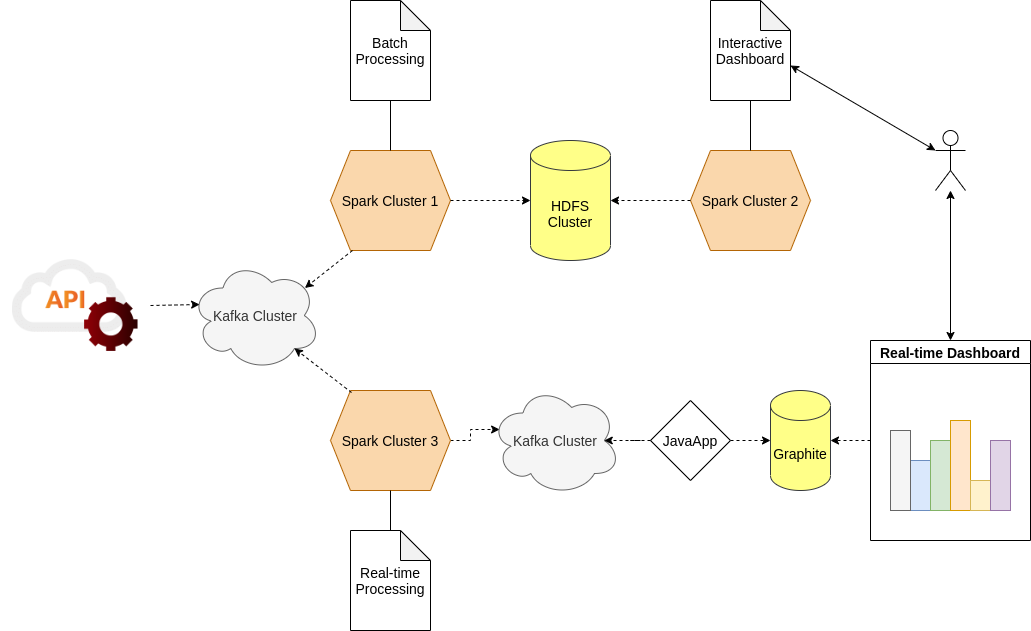

The diagram above was exported from draw.io. Its source (the exported page's mxGraphModel, read from the mxfile embedded in the PNG):
<mxGraphModel dx="1718" dy="521" grid="1" gridSize="10" guides="1" tooltips="1" connect="1" arrows="1" fold="1" page="1" pageScale="1" pageWidth="850" pageHeight="1100" math="0" shadow="0">
  <root>
    <mxCell id="0" />
    <mxCell id="1" parent="0" />
    <mxCell id="oyxg1TWf9rsDjAh4MlmP-4" value="&lt;font style=&quot;font-size: 14px&quot;&gt;HDFS Cluster&lt;br&gt;&lt;/font&gt;" style="shape=cylinder3;whiteSpace=wrap;html=1;boundedLbl=1;backgroundOutline=1;size=15;fillColor=#ffff88;strokeColor=#36393d;" parent="1" vertex="1">
      <mxGeometry x="440" y="330" width="80" height="120" as="geometry" />
    </mxCell>
    <mxCell id="oyxg1TWf9rsDjAh4MlmP-7" value="&lt;font style=&quot;font-size: 14px&quot;&gt;Spark Cluster 1&lt;/font&gt;" style="shape=hexagon;perimeter=hexagonPerimeter2;whiteSpace=wrap;html=1;fixedSize=1;fillColor=#fad7ac;strokeColor=#b46504;" parent="1" vertex="1">
      <mxGeometry x="240" y="340" width="120" height="100" as="geometry" />
    </mxCell>
    <mxCell id="oyxg1TWf9rsDjAh4MlmP-9" value="&lt;font style=&quot;font-size: 14px&quot;&gt;Kafka Cluster&lt;/font&gt;" style="ellipse;shape=cloud;whiteSpace=wrap;html=1;fillColor=#f5f5f5;strokeColor=#666666;fontColor=#333333;" parent="1" vertex="1">
      <mxGeometry x="100" y="450" width="130" height="110" as="geometry" />
    </mxCell>
    <mxCell id="oyxg1TWf9rsDjAh4MlmP-10" value="&lt;font style=&quot;font-size: 14px&quot;&gt;Interactive Dashboard&lt;/font&gt;" style="shape=note;whiteSpace=wrap;html=1;backgroundOutline=1;darkOpacity=0.05;" parent="1" vertex="1">
      <mxGeometry x="620" y="190" width="80" height="100" as="geometry" />
    </mxCell>
    <mxCell id="oyxg1TWf9rsDjAh4MlmP-11" value="&lt;font style=&quot;font-size: 14px&quot;&gt;Batch Processing&lt;/font&gt;" style="shape=note;whiteSpace=wrap;html=1;backgroundOutline=1;darkOpacity=0.05;" parent="1" vertex="1">
      <mxGeometry x="260" y="190" width="80" height="100" as="geometry" />
    </mxCell>
    <mxCell id="oyxg1TWf9rsDjAh4MlmP-12" value="&lt;font style=&quot;font-size: 14px&quot;&gt;Spark Cluster 2&lt;/font&gt;" style="shape=hexagon;perimeter=hexagonPerimeter2;whiteSpace=wrap;html=1;fixedSize=1;fillColor=#fad7ac;strokeColor=#b46504;" parent="1" vertex="1">
      <mxGeometry x="600" y="340" width="120" height="100" as="geometry" />
    </mxCell>
    <mxCell id="oyxg1TWf9rsDjAh4MlmP-13" value="" style="shape=umlActor;verticalLabelPosition=bottom;verticalAlign=top;html=1;outlineConnect=0;" parent="1" vertex="1">
      <mxGeometry x="845" y="320" width="30" height="60" as="geometry" />
    </mxCell>
    <mxCell id="2OiiSVEkxc6v2oUmIGEL-5" style="edgeStyle=orthogonalEdgeStyle;rounded=0;orthogonalLoop=1;jettySize=auto;html=1;entryX=0.07;entryY=0.4;entryDx=0;entryDy=0;entryPerimeter=0;dashed=1;" parent="1" source="oyxg1TWf9rsDjAh4MlmP-14" target="2OiiSVEkxc6v2oUmIGEL-2" edge="1">
      <mxGeometry relative="1" as="geometry" />
    </mxCell>
    <mxCell id="oyxg1TWf9rsDjAh4MlmP-14" value="&lt;font style=&quot;font-size: 14px&quot;&gt;Spark Cluster 3&lt;/font&gt;" style="shape=hexagon;perimeter=hexagonPerimeter2;whiteSpace=wrap;html=1;fixedSize=1;fillColor=#fad7ac;strokeColor=#b46504;" parent="1" vertex="1">
      <mxGeometry x="240" y="580" width="120" height="100" as="geometry" />
    </mxCell>
    <mxCell id="oyxg1TWf9rsDjAh4MlmP-15" value="Real-time Dashboard" style="swimlane;fontSize=14;" parent="1" vertex="1">
      <mxGeometry x="780" y="530" width="160" height="200" as="geometry" />
    </mxCell>
    <mxCell id="oyxg1TWf9rsDjAh4MlmP-58" value="" style="rounded=0;whiteSpace=wrap;html=1;fontSize=14;fillColor=#dae8fc;strokeColor=#6c8ebf;" parent="oyxg1TWf9rsDjAh4MlmP-15" vertex="1">
      <mxGeometry x="40" y="120" width="20" height="50" as="geometry" />
    </mxCell>
    <mxCell id="oyxg1TWf9rsDjAh4MlmP-59" value="" style="rounded=0;whiteSpace=wrap;html=1;fontSize=14;fillColor=#d5e8d4;strokeColor=#82b366;" parent="oyxg1TWf9rsDjAh4MlmP-15" vertex="1">
      <mxGeometry x="60" y="100" width="20" height="70" as="geometry" />
    </mxCell>
    <mxCell id="oyxg1TWf9rsDjAh4MlmP-60" value="" style="rounded=0;whiteSpace=wrap;html=1;fontSize=14;fillColor=#ffe6cc;strokeColor=#d79b00;" parent="oyxg1TWf9rsDjAh4MlmP-15" vertex="1">
      <mxGeometry x="80" y="80" width="20" height="90" as="geometry" />
    </mxCell>
    <mxCell id="oyxg1TWf9rsDjAh4MlmP-62" value="" style="rounded=0;whiteSpace=wrap;html=1;fontSize=14;fillColor=#fff2cc;strokeColor=#d6b656;" parent="oyxg1TWf9rsDjAh4MlmP-15" vertex="1">
      <mxGeometry x="100" y="140" width="20" height="30" as="geometry" />
    </mxCell>
    <mxCell id="oyxg1TWf9rsDjAh4MlmP-61" value="" style="rounded=0;whiteSpace=wrap;html=1;fontSize=14;fillColor=#e1d5e7;strokeColor=#9673a6;" parent="oyxg1TWf9rsDjAh4MlmP-15" vertex="1">
      <mxGeometry x="120" y="100" width="20" height="70" as="geometry" />
    </mxCell>
    <mxCell id="oyxg1TWf9rsDjAh4MlmP-64" value="" style="rounded=0;whiteSpace=wrap;html=1;fontSize=14;fillColor=#f5f5f5;strokeColor=#666666;fontColor=#333333;" parent="oyxg1TWf9rsDjAh4MlmP-15" vertex="1">
      <mxGeometry x="20" y="90" width="20" height="80" as="geometry" />
    </mxCell>
    <mxCell id="oyxg1TWf9rsDjAh4MlmP-16" value="" style="endArrow=none;html=1;entryX=0.5;entryY=1;entryDx=0;entryDy=0;entryPerimeter=0;exitX=0.5;exitY=0;exitDx=0;exitDy=0;" parent="1" source="oyxg1TWf9rsDjAh4MlmP-7" target="oyxg1TWf9rsDjAh4MlmP-11" edge="1">
      <mxGeometry width="50" height="50" relative="1" as="geometry">
        <mxPoint x="410" y="490" as="sourcePoint" />
        <mxPoint x="460" y="440" as="targetPoint" />
      </mxGeometry>
    </mxCell>
    <mxCell id="oyxg1TWf9rsDjAh4MlmP-17" value="" style="endArrow=none;html=1;entryX=0.5;entryY=1;entryDx=0;entryDy=0;entryPerimeter=0;" parent="1" source="oyxg1TWf9rsDjAh4MlmP-12" target="oyxg1TWf9rsDjAh4MlmP-10" edge="1">
      <mxGeometry width="50" height="50" relative="1" as="geometry">
        <mxPoint x="400" y="490" as="sourcePoint" />
        <mxPoint x="450" y="440" as="targetPoint" />
      </mxGeometry>
    </mxCell>
    <mxCell id="oyxg1TWf9rsDjAh4MlmP-23" value="" style="endArrow=classic;html=1;dashed=1;entryX=0.88;entryY=0.25;entryDx=0;entryDy=0;entryPerimeter=0;exitX=0.183;exitY=1;exitDx=0;exitDy=0;exitPerimeter=0;" parent="1" source="oyxg1TWf9rsDjAh4MlmP-7" target="oyxg1TWf9rsDjAh4MlmP-9" edge="1">
      <mxGeometry width="50" height="50" relative="1" as="geometry">
        <mxPoint x="400" y="440" as="sourcePoint" />
        <mxPoint x="450" y="390" as="targetPoint" />
      </mxGeometry>
    </mxCell>
    <mxCell id="oyxg1TWf9rsDjAh4MlmP-25" value="" style="endArrow=classic;html=1;dashed=1;entryX=0;entryY=0.5;entryDx=0;entryDy=0;entryPerimeter=0;exitX=1;exitY=0.5;exitDx=0;exitDy=0;" parent="1" source="oyxg1TWf9rsDjAh4MlmP-7" target="oyxg1TWf9rsDjAh4MlmP-4" edge="1">
      <mxGeometry width="50" height="50" relative="1" as="geometry">
        <mxPoint x="271.96000000000004" y="450" as="sourcePoint" />
        <mxPoint x="205.5999999999999" y="527.5" as="targetPoint" />
      </mxGeometry>
    </mxCell>
    <mxCell id="oyxg1TWf9rsDjAh4MlmP-31" value="" style="endArrow=classic;html=1;dashed=1;entryX=1;entryY=0.5;entryDx=0;entryDy=0;entryPerimeter=0;exitX=0;exitY=0.5;exitDx=0;exitDy=0;" parent="1" source="oyxg1TWf9rsDjAh4MlmP-12" target="oyxg1TWf9rsDjAh4MlmP-4" edge="1">
      <mxGeometry width="50" height="50" relative="1" as="geometry">
        <mxPoint x="350" y="400" as="sourcePoint" />
        <mxPoint x="440" y="400" as="targetPoint" />
      </mxGeometry>
    </mxCell>
    <mxCell id="oyxg1TWf9rsDjAh4MlmP-35" value="" style="endArrow=classic;html=1;dashed=1;entryX=0.8;entryY=0.8;entryDx=0;entryDy=0;entryPerimeter=0;exitX=0.175;exitY=0.02;exitDx=0;exitDy=0;exitPerimeter=0;" parent="1" source="oyxg1TWf9rsDjAh4MlmP-14" target="oyxg1TWf9rsDjAh4MlmP-9" edge="1">
      <mxGeometry width="50" height="50" relative="1" as="geometry">
        <mxPoint x="261.96000000000004" y="400" as="sourcePoint" />
        <mxPoint x="195.5999999999999" y="477.5" as="targetPoint" />
      </mxGeometry>
    </mxCell>
    <mxCell id="oyxg1TWf9rsDjAh4MlmP-36" value="&lt;font style=&quot;font-size: 14px&quot;&gt;Graphite&lt;/font&gt;" style="shape=cylinder3;whiteSpace=wrap;html=1;boundedLbl=1;backgroundOutline=1;size=15;fillColor=#ffff88;strokeColor=#36393d;" parent="1" vertex="1">
      <mxGeometry x="680" y="580" width="60" height="100" as="geometry" />
    </mxCell>
    <mxCell id="oyxg1TWf9rsDjAh4MlmP-37" value="" style="endArrow=classic;html=1;dashed=1;entryX=1;entryY=0.5;entryDx=0;entryDy=0;entryPerimeter=0;exitX=0;exitY=0.5;exitDx=0;exitDy=0;" parent="1" source="oyxg1TWf9rsDjAh4MlmP-15" target="oyxg1TWf9rsDjAh4MlmP-36" edge="1">
      <mxGeometry width="50" height="50" relative="1" as="geometry">
        <mxPoint x="201.96000000000004" y="350" as="sourcePoint" />
        <mxPoint x="135.5999999999999" y="427.5" as="targetPoint" />
      </mxGeometry>
    </mxCell>
    <mxCell id="oyxg1TWf9rsDjAh4MlmP-41" style="edgeStyle=orthogonalEdgeStyle;rounded=0;orthogonalLoop=1;jettySize=auto;html=1;dashed=1;" parent="1" source="oyxg1TWf9rsDjAh4MlmP-39" target="oyxg1TWf9rsDjAh4MlmP-36" edge="1">
      <mxGeometry relative="1" as="geometry">
        <mxPoint x="580" y="630" as="sourcePoint" />
      </mxGeometry>
    </mxCell>
    <mxCell id="oyxg1TWf9rsDjAh4MlmP-42" value="&lt;font style=&quot;font-size: 14px&quot;&gt;Real-time Processing&lt;/font&gt;" style="shape=note;whiteSpace=wrap;html=1;backgroundOutline=1;darkOpacity=0.05;" parent="1" vertex="1">
      <mxGeometry x="260" y="720" width="80" height="100" as="geometry" />
    </mxCell>
    <mxCell id="oyxg1TWf9rsDjAh4MlmP-43" value="" style="endArrow=none;html=1;exitX=0.5;exitY=0;exitDx=0;exitDy=0;exitPerimeter=0;entryX=0.5;entryY=1;entryDx=0;entryDy=0;" parent="1" source="oyxg1TWf9rsDjAh4MlmP-42" target="oyxg1TWf9rsDjAh4MlmP-14" edge="1">
      <mxGeometry width="50" height="50" relative="1" as="geometry">
        <mxPoint x="410" y="500" as="sourcePoint" />
        <mxPoint x="460" y="450" as="targetPoint" />
      </mxGeometry>
    </mxCell>
    <mxCell id="oyxg1TWf9rsDjAh4MlmP-45" value="" style="endArrow=classic;startArrow=classic;html=1;entryX=0;entryY=0;entryDx=80;entryDy=65;entryPerimeter=0;exitX=0;exitY=0.3333333333333333;exitDx=0;exitDy=0;exitPerimeter=0;" parent="1" source="oyxg1TWf9rsDjAh4MlmP-13" target="oyxg1TWf9rsDjAh4MlmP-10" edge="1">
      <mxGeometry width="50" height="50" relative="1" as="geometry">
        <mxPoint x="330" y="550" as="sourcePoint" />
        <mxPoint x="380" y="500" as="targetPoint" />
      </mxGeometry>
    </mxCell>
    <mxCell id="oyxg1TWf9rsDjAh4MlmP-46" value="" style="endArrow=classic;startArrow=classic;html=1;entryX=0.5;entryY=0;entryDx=0;entryDy=0;" parent="1" source="oyxg1TWf9rsDjAh4MlmP-13" target="oyxg1TWf9rsDjAh4MlmP-15" edge="1">
      <mxGeometry width="50" height="50" relative="1" as="geometry">
        <mxPoint x="890" y="370" as="sourcePoint" />
        <mxPoint x="640" y="215" as="targetPoint" />
      </mxGeometry>
    </mxCell>
    <mxCell id="2OiiSVEkxc6v2oUmIGEL-11" value="" style="shape=image;imageAspect=0;aspect=fixed;verticalLabelPosition=bottom;verticalAlign=top;image=data:image/png,(base64 omitted: 7796 chars);" parent="1" vertex="1">
      <mxGeometry x="-90" y="420" width="150" height="150" as="geometry" />
    </mxCell>
    <mxCell id="oyxg1TWf9rsDjAh4MlmP-39" value="&lt;font style=&quot;font-size: 14px&quot;&gt;JavaApp&lt;/font&gt;" style="rhombus;whiteSpace=wrap;html=1;" parent="1" vertex="1">
      <mxGeometry x="560" y="590" width="80" height="80" as="geometry" />
    </mxCell>
    <mxCell id="2OiiSVEkxc6v2oUmIGEL-2" value="&lt;font style=&quot;font-size: 14px&quot;&gt;Kafka Cluster&lt;/font&gt;" style="ellipse;shape=cloud;whiteSpace=wrap;html=1;fillColor=#f5f5f5;strokeColor=#666666;fontColor=#333333;" parent="1" vertex="1">
      <mxGeometry x="400" y="575" width="130" height="110" as="geometry" />
    </mxCell>
    <mxCell id="2OiiSVEkxc6v2oUmIGEL-15" style="edgeStyle=orthogonalEdgeStyle;rounded=0;orthogonalLoop=1;jettySize=auto;html=1;exitX=0;exitY=0.5;exitDx=0;exitDy=0;entryX=0.875;entryY=0.5;entryDx=0;entryDy=0;entryPerimeter=0;dashed=1;" parent="1" source="oyxg1TWf9rsDjAh4MlmP-39" target="2OiiSVEkxc6v2oUmIGEL-2" edge="1">
      <mxGeometry relative="1" as="geometry">
        <mxPoint x="570" y="630" as="sourcePoint" />
        <mxPoint x="473.75" y="635" as="targetPoint" />
      </mxGeometry>
    </mxCell>
    <mxCell id="2OiiSVEkxc6v2oUmIGEL-19" value="" style="endArrow=classic;html=1;dashed=1;entryX=0.07;entryY=0.4;entryDx=0;entryDy=0;entryPerimeter=0;exitX=1;exitY=0.5;exitDx=0;exitDy=0;" parent="1" source="2OiiSVEkxc6v2oUmIGEL-11" target="oyxg1TWf9rsDjAh4MlmP-9" edge="1">
      <mxGeometry width="50" height="50" relative="1" as="geometry">
        <mxPoint x="500" y="590" as="sourcePoint" />
        <mxPoint x="550" y="540" as="targetPoint" />
      </mxGeometry>
    </mxCell>
  </root>
</mxGraphModel>